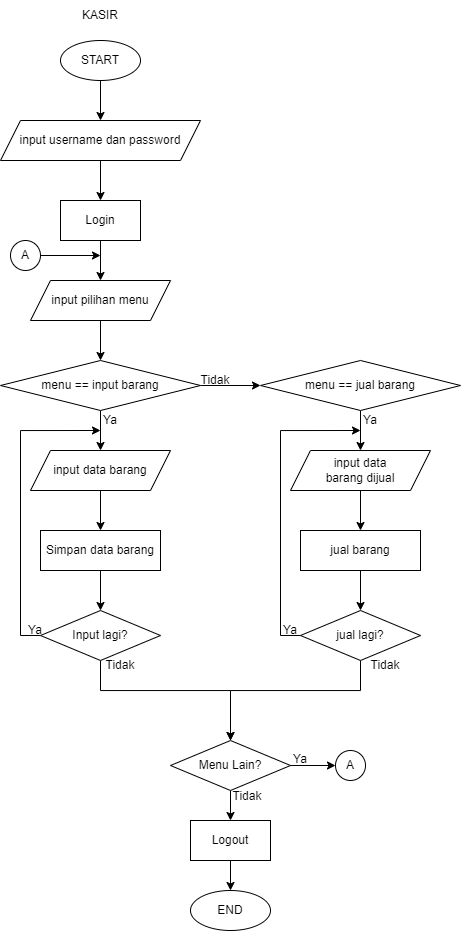

The diagram above was exported from draw.io. Its source (the exported page's mxGraphModel, read from the mxfile embedded in the PNG):
<mxGraphModel dx="838" dy="453" grid="1" gridSize="10" guides="1" tooltips="1" connect="1" arrows="1" fold="1" page="1" pageScale="1" pageWidth="850" pageHeight="1100" math="0" shadow="0">
  <root>
    <mxCell id="0" />
    <mxCell id="1" parent="0" />
    <mxCell id="HBVS0rkflXpkVQ9yNP3O-1" style="edgeStyle=orthogonalEdgeStyle;rounded=0;orthogonalLoop=1;jettySize=auto;html=1;" edge="1" parent="1" source="HBVS0rkflXpkVQ9yNP3O-2" target="HBVS0rkflXpkVQ9yNP3O-6">
      <mxGeometry relative="1" as="geometry" />
    </mxCell>
    <mxCell id="HBVS0rkflXpkVQ9yNP3O-2" value="START" style="ellipse;whiteSpace=wrap;html=1;" vertex="1" parent="1">
      <mxGeometry x="90" y="60" width="80" height="40" as="geometry" />
    </mxCell>
    <mxCell id="HBVS0rkflXpkVQ9yNP3O-3" style="edgeStyle=orthogonalEdgeStyle;rounded=0;orthogonalLoop=1;jettySize=auto;html=1;" edge="1" parent="1" source="HBVS0rkflXpkVQ9yNP3O-4" target="HBVS0rkflXpkVQ9yNP3O-9">
      <mxGeometry relative="1" as="geometry" />
    </mxCell>
    <mxCell id="HBVS0rkflXpkVQ9yNP3O-4" value="Login" style="rounded=0;whiteSpace=wrap;html=1;" vertex="1" parent="1">
      <mxGeometry x="90" y="220" width="80" height="40" as="geometry" />
    </mxCell>
    <mxCell id="HBVS0rkflXpkVQ9yNP3O-5" style="edgeStyle=orthogonalEdgeStyle;rounded=0;orthogonalLoop=1;jettySize=auto;html=1;" edge="1" parent="1" source="HBVS0rkflXpkVQ9yNP3O-6" target="HBVS0rkflXpkVQ9yNP3O-4">
      <mxGeometry relative="1" as="geometry" />
    </mxCell>
    <mxCell id="HBVS0rkflXpkVQ9yNP3O-6" value="input username dan password" style="shape=parallelogram;perimeter=parallelogramPerimeter;whiteSpace=wrap;html=1;fixedSize=1;" vertex="1" parent="1">
      <mxGeometry x="30" y="140" width="200" height="40" as="geometry" />
    </mxCell>
    <mxCell id="HBVS0rkflXpkVQ9yNP3O-7" value="KASIR" style="text;html=1;strokeColor=none;fillColor=none;align=center;verticalAlign=middle;whiteSpace=wrap;rounded=0;" vertex="1" parent="1">
      <mxGeometry x="80" y="20" width="100" height="30" as="geometry" />
    </mxCell>
    <mxCell id="HBVS0rkflXpkVQ9yNP3O-8" style="edgeStyle=orthogonalEdgeStyle;rounded=0;orthogonalLoop=1;jettySize=auto;html=1;" edge="1" parent="1" source="HBVS0rkflXpkVQ9yNP3O-9" target="HBVS0rkflXpkVQ9yNP3O-12">
      <mxGeometry relative="1" as="geometry" />
    </mxCell>
    <mxCell id="HBVS0rkflXpkVQ9yNP3O-9" value="input pilihan menu" style="shape=parallelogram;perimeter=parallelogramPerimeter;whiteSpace=wrap;html=1;fixedSize=1;" vertex="1" parent="1">
      <mxGeometry x="60" y="300" width="140" height="40" as="geometry" />
    </mxCell>
    <mxCell id="HBVS0rkflXpkVQ9yNP3O-10" style="edgeStyle=orthogonalEdgeStyle;rounded=0;orthogonalLoop=1;jettySize=auto;html=1;" edge="1" parent="1" source="HBVS0rkflXpkVQ9yNP3O-12" target="HBVS0rkflXpkVQ9yNP3O-14">
      <mxGeometry relative="1" as="geometry" />
    </mxCell>
    <mxCell id="HBVS0rkflXpkVQ9yNP3O-11" style="edgeStyle=orthogonalEdgeStyle;rounded=0;orthogonalLoop=1;jettySize=auto;html=1;" edge="1" parent="1" source="HBVS0rkflXpkVQ9yNP3O-12" target="HBVS0rkflXpkVQ9yNP3O-23">
      <mxGeometry relative="1" as="geometry" />
    </mxCell>
    <mxCell id="HBVS0rkflXpkVQ9yNP3O-12" value="menu == input barang" style="rhombus;whiteSpace=wrap;html=1;" vertex="1" parent="1">
      <mxGeometry x="30" y="380" width="200" height="50" as="geometry" />
    </mxCell>
    <mxCell id="HBVS0rkflXpkVQ9yNP3O-13" style="edgeStyle=orthogonalEdgeStyle;rounded=0;orthogonalLoop=1;jettySize=auto;html=1;" edge="1" parent="1" source="HBVS0rkflXpkVQ9yNP3O-14" target="HBVS0rkflXpkVQ9yNP3O-16">
      <mxGeometry relative="1" as="geometry" />
    </mxCell>
    <mxCell id="HBVS0rkflXpkVQ9yNP3O-14" value="input data barang" style="shape=parallelogram;perimeter=parallelogramPerimeter;whiteSpace=wrap;html=1;fixedSize=1;" vertex="1" parent="1">
      <mxGeometry x="60" y="470" width="140" height="40" as="geometry" />
    </mxCell>
    <mxCell id="HBVS0rkflXpkVQ9yNP3O-15" style="edgeStyle=orthogonalEdgeStyle;rounded=0;orthogonalLoop=1;jettySize=auto;html=1;" edge="1" parent="1" source="HBVS0rkflXpkVQ9yNP3O-16" target="HBVS0rkflXpkVQ9yNP3O-18">
      <mxGeometry relative="1" as="geometry" />
    </mxCell>
    <mxCell id="HBVS0rkflXpkVQ9yNP3O-16" value="Simpan data barang" style="rounded=0;whiteSpace=wrap;html=1;" vertex="1" parent="1">
      <mxGeometry x="70" y="550" width="120" height="40" as="geometry" />
    </mxCell>
    <mxCell id="HBVS0rkflXpkVQ9yNP3O-17" style="edgeStyle=orthogonalEdgeStyle;rounded=0;orthogonalLoop=1;jettySize=auto;html=1;" edge="1" parent="1" source="HBVS0rkflXpkVQ9yNP3O-18">
      <mxGeometry relative="1" as="geometry">
        <mxPoint x="130" y="450" as="targetPoint" />
        <Array as="points">
          <mxPoint x="50" y="655" />
          <mxPoint x="50" y="450" />
        </Array>
      </mxGeometry>
    </mxCell>
    <mxCell id="HBVS0rkflXpkVQ9yNP3O-47" style="edgeStyle=orthogonalEdgeStyle;rounded=0;orthogonalLoop=1;jettySize=auto;html=1;" edge="1" parent="1" source="HBVS0rkflXpkVQ9yNP3O-18" target="HBVS0rkflXpkVQ9yNP3O-39">
      <mxGeometry relative="1" as="geometry">
        <Array as="points">
          <mxPoint x="130" y="710" />
          <mxPoint x="260" y="710" />
        </Array>
      </mxGeometry>
    </mxCell>
    <mxCell id="HBVS0rkflXpkVQ9yNP3O-18" value="Input lagi?" style="rhombus;whiteSpace=wrap;html=1;" vertex="1" parent="1">
      <mxGeometry x="70" y="630" width="120" height="50" as="geometry" />
    </mxCell>
    <mxCell id="HBVS0rkflXpkVQ9yNP3O-19" style="edgeStyle=orthogonalEdgeStyle;rounded=0;orthogonalLoop=1;jettySize=auto;html=1;" edge="1" parent="1" source="HBVS0rkflXpkVQ9yNP3O-20">
      <mxGeometry relative="1" as="geometry">
        <mxPoint x="130" y="275" as="targetPoint" />
      </mxGeometry>
    </mxCell>
    <mxCell id="HBVS0rkflXpkVQ9yNP3O-20" value="" style="verticalLabelPosition=bottom;verticalAlign=top;html=1;shape=mxgraph.flowchart.on-page_reference;" vertex="1" parent="1">
      <mxGeometry x="40" y="260" width="30" height="30" as="geometry" />
    </mxCell>
    <mxCell id="HBVS0rkflXpkVQ9yNP3O-21" value="A" style="text;html=1;strokeColor=none;fillColor=none;align=center;verticalAlign=middle;whiteSpace=wrap;rounded=0;" vertex="1" parent="1">
      <mxGeometry x="45" y="260" width="20" height="30" as="geometry" />
    </mxCell>
    <mxCell id="HBVS0rkflXpkVQ9yNP3O-22" style="edgeStyle=orthogonalEdgeStyle;rounded=0;orthogonalLoop=1;jettySize=auto;html=1;" edge="1" parent="1" source="HBVS0rkflXpkVQ9yNP3O-23" target="HBVS0rkflXpkVQ9yNP3O-25">
      <mxGeometry relative="1" as="geometry">
        <mxPoint x="390" y="469.9999999999999" as="targetPoint" />
      </mxGeometry>
    </mxCell>
    <mxCell id="HBVS0rkflXpkVQ9yNP3O-23" value="menu == jual barang" style="rhombus;whiteSpace=wrap;html=1;" vertex="1" parent="1">
      <mxGeometry x="290" y="380" width="200" height="50" as="geometry" />
    </mxCell>
    <mxCell id="HBVS0rkflXpkVQ9yNP3O-24" style="edgeStyle=orthogonalEdgeStyle;rounded=0;orthogonalLoop=1;jettySize=auto;html=1;" edge="1" parent="1" source="HBVS0rkflXpkVQ9yNP3O-25" target="HBVS0rkflXpkVQ9yNP3O-27">
      <mxGeometry relative="1" as="geometry" />
    </mxCell>
    <mxCell id="HBVS0rkflXpkVQ9yNP3O-25" value="input data&lt;br&gt;barang dijual" style="shape=parallelogram;perimeter=parallelogramPerimeter;whiteSpace=wrap;html=1;fixedSize=1;" vertex="1" parent="1">
      <mxGeometry x="320" y="470" width="140" height="40" as="geometry" />
    </mxCell>
    <mxCell id="HBVS0rkflXpkVQ9yNP3O-26" style="edgeStyle=orthogonalEdgeStyle;rounded=0;orthogonalLoop=1;jettySize=auto;html=1;" edge="1" parent="1" source="HBVS0rkflXpkVQ9yNP3O-27" target="HBVS0rkflXpkVQ9yNP3O-29">
      <mxGeometry relative="1" as="geometry" />
    </mxCell>
    <mxCell id="HBVS0rkflXpkVQ9yNP3O-27" value="jual barang" style="rounded=0;whiteSpace=wrap;html=1;" vertex="1" parent="1">
      <mxGeometry x="330" y="550" width="120" height="40" as="geometry" />
    </mxCell>
    <mxCell id="HBVS0rkflXpkVQ9yNP3O-28" style="edgeStyle=orthogonalEdgeStyle;rounded=0;orthogonalLoop=1;jettySize=auto;html=1;" edge="1" parent="1" source="HBVS0rkflXpkVQ9yNP3O-29">
      <mxGeometry relative="1" as="geometry">
        <mxPoint x="390" y="450" as="targetPoint" />
        <Array as="points">
          <mxPoint x="310" y="655" />
          <mxPoint x="310" y="450" />
        </Array>
      </mxGeometry>
    </mxCell>
    <mxCell id="HBVS0rkflXpkVQ9yNP3O-49" style="edgeStyle=orthogonalEdgeStyle;rounded=0;orthogonalLoop=1;jettySize=auto;html=1;" edge="1" parent="1" source="HBVS0rkflXpkVQ9yNP3O-29" target="HBVS0rkflXpkVQ9yNP3O-39">
      <mxGeometry relative="1" as="geometry">
        <Array as="points">
          <mxPoint x="390" y="710" />
          <mxPoint x="260" y="710" />
        </Array>
      </mxGeometry>
    </mxCell>
    <mxCell id="HBVS0rkflXpkVQ9yNP3O-29" value="jual lagi?" style="rhombus;whiteSpace=wrap;html=1;" vertex="1" parent="1">
      <mxGeometry x="330" y="630" width="120" height="50" as="geometry" />
    </mxCell>
    <mxCell id="HBVS0rkflXpkVQ9yNP3O-30" value="Ya" style="text;html=1;strokeColor=none;fillColor=none;align=center;verticalAlign=middle;whiteSpace=wrap;rounded=0;" vertex="1" parent="1">
      <mxGeometry x="130" y="430" width="20" height="20" as="geometry" />
    </mxCell>
    <mxCell id="HBVS0rkflXpkVQ9yNP3O-31" value="Ya" style="text;html=1;strokeColor=none;fillColor=none;align=center;verticalAlign=middle;whiteSpace=wrap;rounded=0;" vertex="1" parent="1">
      <mxGeometry x="390" y="430" width="20" height="20" as="geometry" />
    </mxCell>
    <mxCell id="HBVS0rkflXpkVQ9yNP3O-32" value="Ya" style="text;html=1;strokeColor=none;fillColor=none;align=center;verticalAlign=middle;whiteSpace=wrap;rounded=0;" vertex="1" parent="1">
      <mxGeometry x="50" y="640" width="30" height="20" as="geometry" />
    </mxCell>
    <mxCell id="HBVS0rkflXpkVQ9yNP3O-33" value="Ya" style="text;html=1;strokeColor=none;fillColor=none;align=center;verticalAlign=middle;whiteSpace=wrap;rounded=0;" vertex="1" parent="1">
      <mxGeometry x="310" y="645" width="20" height="10" as="geometry" />
    </mxCell>
    <mxCell id="HBVS0rkflXpkVQ9yNP3O-34" value="Tidak" style="text;html=1;strokeColor=none;fillColor=none;align=center;verticalAlign=middle;whiteSpace=wrap;rounded=0;" vertex="1" parent="1">
      <mxGeometry x="135" y="675" width="30" height="20" as="geometry" />
    </mxCell>
    <mxCell id="HBVS0rkflXpkVQ9yNP3O-35" value="Tidak" style="text;html=1;strokeColor=none;fillColor=none;align=center;verticalAlign=middle;whiteSpace=wrap;rounded=0;" vertex="1" parent="1">
      <mxGeometry x="400" y="675" width="30" height="20" as="geometry" />
    </mxCell>
    <mxCell id="HBVS0rkflXpkVQ9yNP3O-36" value="Tidak" style="text;html=1;strokeColor=none;fillColor=none;align=center;verticalAlign=middle;whiteSpace=wrap;rounded=0;" vertex="1" parent="1">
      <mxGeometry x="230" y="390" width="30" height="20" as="geometry" />
    </mxCell>
    <mxCell id="HBVS0rkflXpkVQ9yNP3O-37" style="edgeStyle=orthogonalEdgeStyle;rounded=0;orthogonalLoop=1;jettySize=auto;html=1;" edge="1" parent="1" source="HBVS0rkflXpkVQ9yNP3O-39" target="HBVS0rkflXpkVQ9yNP3O-45">
      <mxGeometry relative="1" as="geometry">
        <mxPoint x="259.9655172413793" y="840.0143678160919" as="targetPoint" />
      </mxGeometry>
    </mxCell>
    <mxCell id="HBVS0rkflXpkVQ9yNP3O-38" style="edgeStyle=orthogonalEdgeStyle;rounded=0;orthogonalLoop=1;jettySize=auto;html=1;" edge="1" parent="1" source="HBVS0rkflXpkVQ9yNP3O-39" target="HBVS0rkflXpkVQ9yNP3O-40">
      <mxGeometry relative="1" as="geometry" />
    </mxCell>
    <mxCell id="HBVS0rkflXpkVQ9yNP3O-39" value="Menu Lain?" style="rhombus;whiteSpace=wrap;html=1;" vertex="1" parent="1">
      <mxGeometry x="200" y="760" width="120" height="50" as="geometry" />
    </mxCell>
    <mxCell id="HBVS0rkflXpkVQ9yNP3O-40" value="" style="verticalLabelPosition=bottom;verticalAlign=top;html=1;shape=mxgraph.flowchart.on-page_reference;" vertex="1" parent="1">
      <mxGeometry x="365" y="770" width="30" height="30" as="geometry" />
    </mxCell>
    <mxCell id="HBVS0rkflXpkVQ9yNP3O-41" value="A" style="text;html=1;strokeColor=none;fillColor=none;align=center;verticalAlign=middle;whiteSpace=wrap;rounded=0;" vertex="1" parent="1">
      <mxGeometry x="370" y="770" width="20" height="30" as="geometry" />
    </mxCell>
    <mxCell id="HBVS0rkflXpkVQ9yNP3O-42" value="Tidak" style="text;html=1;strokeColor=none;fillColor=none;align=center;verticalAlign=middle;whiteSpace=wrap;rounded=0;" vertex="1" parent="1">
      <mxGeometry x="262" y="806" width="30" height="20" as="geometry" />
    </mxCell>
    <mxCell id="HBVS0rkflXpkVQ9yNP3O-43" value="Ya" style="text;html=1;strokeColor=none;fillColor=none;align=center;verticalAlign=middle;whiteSpace=wrap;rounded=0;" vertex="1" parent="1">
      <mxGeometry x="320" y="774" width="20" height="10" as="geometry" />
    </mxCell>
    <mxCell id="HBVS0rkflXpkVQ9yNP3O-44" style="edgeStyle=orthogonalEdgeStyle;rounded=0;orthogonalLoop=1;jettySize=auto;html=1;" edge="1" parent="1" source="HBVS0rkflXpkVQ9yNP3O-45" target="HBVS0rkflXpkVQ9yNP3O-46">
      <mxGeometry relative="1" as="geometry" />
    </mxCell>
    <mxCell id="HBVS0rkflXpkVQ9yNP3O-45" value="Logout" style="rounded=0;whiteSpace=wrap;html=1;" vertex="1" parent="1">
      <mxGeometry x="220" y="840" width="80" height="40" as="geometry" />
    </mxCell>
    <mxCell id="HBVS0rkflXpkVQ9yNP3O-46" value="END" style="ellipse;whiteSpace=wrap;html=1;" vertex="1" parent="1">
      <mxGeometry x="220" y="910" width="80" height="40" as="geometry" />
    </mxCell>
  </root>
</mxGraphModel>